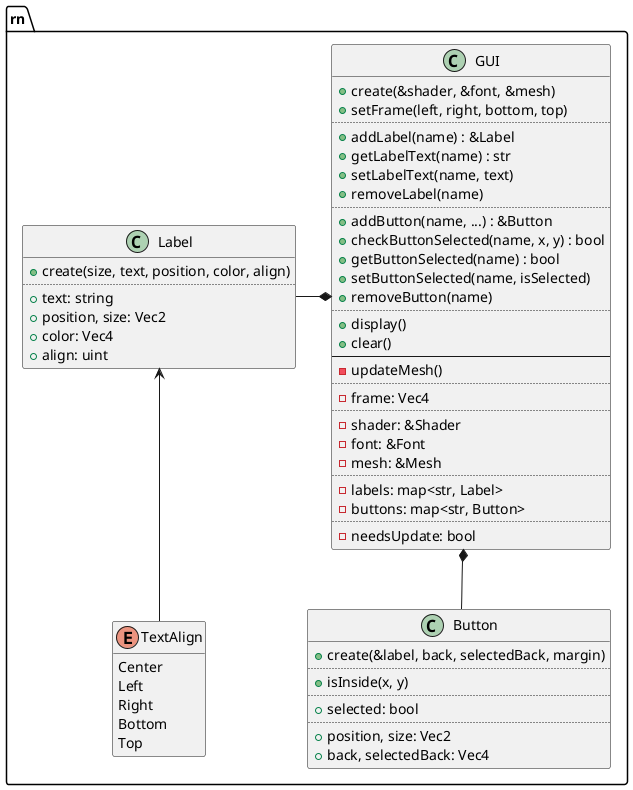

The diagram above was rendered by PlantUML. Its source (embedded in the PNG):
@startuml
set separator ::

class rn::GUI {
	+create(&shader, &font, &mesh)
	+setFrame(left, right, bottom, top)
	..
	+addLabel(name) : &Label
	+getLabelText(name) : str
	+setLabelText(name, text)
	+removeLabel(name)
	..
	+addButton(name, ...) : &Button
	+checkButtonSelected(name, x, y) : bool
	+getButtonSelected(name) : bool
	+setButtonSelected(name, isSelected)
	+removeButton(name)
	..
	+display()
	+clear()
	--
	-updateMesh()
	..
	-frame: Vec4
	..
	-shader: &Shader
	-font: &Font
	-mesh: &Mesh
	..
	-labels: map<str, Label>
	-buttons: map<str, Button>
	..
	-needsUpdate: bool
}

enum rn::TextAlign {
	Center
	Left
	Right
	Bottom
	Top
}
hide TextAlign methods

class rn::Label {
	+create(size, text, position, color, align)
	..
	+text: string
	+position, size: Vec2
	+color: Vec4
	+align: uint
}

class rn::Button {
	+create(&label, back, selectedBack, margin)
	..
	+isInside(x, y)
	..
	+selected: bool
	..
	+position, size: Vec2
	+back, selectedBack: Vec4
}

Label <-- TextAlign

GUI *-left- Label
GUI *-down- Button

@enduml